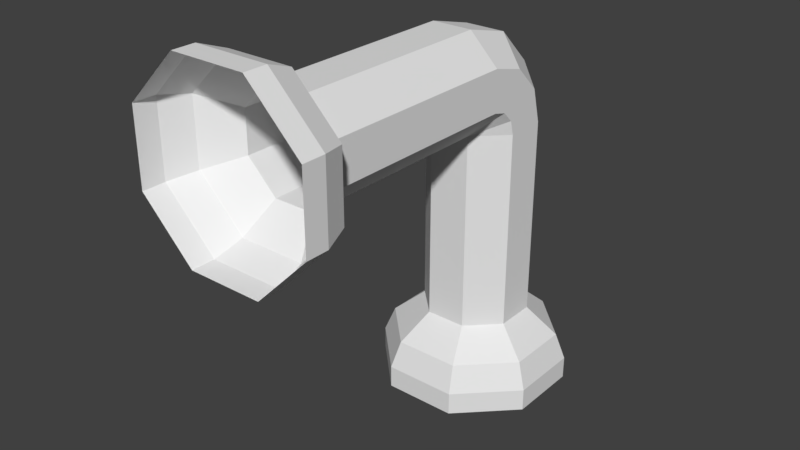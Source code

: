 # Source: WireCornerBlock.blend  (saved by Blender 2.79.0; exported with 4.5.12 LTS)
import bpy
from mathutils import Matrix  # noqa: F401  (used for matrix-valued properties, if any)

bpy.ops.wm.read_factory_settings(use_empty=True)
scene = bpy.context.scene
scene.name = 'Scene'

# ---- collections
col_collection_1 = bpy.data.collections.new('Collection 1'); scene.collection.children.link(col_collection_1)

# ---- world
world_world = bpy.data.worlds.new('World'); scene.world = world_world
world_world.color = (0.05088, 0.05088, 0.05088)
world_world.use_sun_shadow = False
world_world.sun_shadow_jitter_overblur = 0.0
world_world.cycles.sampling_method = 'MANUAL'

# ---- meshes
me_circle_004 = bpy.data.meshes.new('Circle.004')
me_circle_004.from_pydata([(-0.1393, 0.0563, 0.5), (-0.05965, 0.1359, 0.5), (-0.05965, -0.1359, 0.5), (-0.1393, -0.0563, 0.5), (0.05295, -0.1359, 0.5), (0.1326, -0.0563, 0.5), (0.1326, 0.0563, 0.5), (0.05295, 0.1359, 0.5), (-0.1393, -0.5, -0.0563), (-0.05965, -0.5, -0.1359), (-0.05965, -0.5, 0.1359), (-0.1393, -0.5, 0.0563), (0.05295, -0.5, 0.1359), (0.1326, -0.5, 0.0563), (0.1326, -0.5, -0.0563), (0.05295, -0.5, -0.1359), (-0.1393, -0.4651, -0.0563), (-0.0778, -0.3832, -0.03145), (-0.0778, 0.03145, 0.3832), (-0.1393, 0.0563, 0.4651), (-0.1393, -0.0563, 0.4651), (-0.0778, -0.03145, 0.3832), (-0.0778, -0.3832, 0.03145), (-0.1393, -0.4651, 0.0563), (0.1326, -0.4651, -0.0563), (0.07406, -0.3832, -0.03145), (0.07406, 0.03145, 0.3832), (0.1326, 0.0563, 0.4651), (0.05295, 0.1359, 0.4651), (0.02958, 0.07593, 0.3832), (0.02958, -0.3832, -0.07593), (0.05295, -0.4651, -0.1359), (0.05295, -0.4651, 0.1359), (0.02958, -0.3832, 0.07593), (0.02958, -0.07593, 0.3832), (0.05295, -0.1359, 0.4651), (0.1326, -0.0563, 0.4651), (0.07406, -0.03145, 0.3832), (0.07406, -0.3832, 0.03145), (0.1326, -0.4651, 0.0563), (-0.05965, -0.1359, 0.4651), (-0.03332, -0.07593, 0.3832), (-0.03332, -0.3832, 0.07593), (-0.05965, -0.4651, 0.1359), (-0.05965, 0.1359, 0.4651), (-0.03332, 0.07593, 0.3832), (-0.03332, -0.3832, -0.07593), (-0.05965, -0.4651, -0.1359), (-0.1234, 0.05003, 0.4242), (-0.1234, -0.05003, 0.4242), (0.1182, 0.05003, 0.4242), (0.04742, 0.1208, 0.4242), (0.04742, -0.1208, 0.4242), (0.1182, -0.05003, 0.4242), (-0.05264, -0.1208, 0.4242), (-0.05264, 0.1208, 0.4242), (-0.1234, -0.4242, -0.05003), (-0.1234, -0.4242, 0.05003), (0.1182, -0.4242, -0.05003), (0.04742, -0.4242, -0.1208), (0.04742, -0.4242, 0.1208), (0.1182, -0.4242, 0.05003), (-0.05264, -0.4242, 0.1208), (-0.05264, -0.4242, -0.1208), (-0.0778, -0.07593, -0.03145), (-0.0778, 0.03145, 0.07593), (-0.0778, -0.03145, 0.07593), (-0.0778, -0.07593, 0.03145), (0.07406, -0.07593, -0.03145), (0.07406, 0.03145, 0.07593), (0.02958, 0.07593, 0.07593), (0.02958, -0.07593, -0.07593), (0.07406, -0.03145, 0.07593), (0.07406, -0.07593, 0.03145), (-0.03332, 0.07593, 0.07593), (-0.03332, -0.07593, -0.07593), (-0.0778, -0.03741, 0.05369), (0.07406, 0.01706, 0.02224), (0.02958, 0.05558, 4.47e-08), (0.07406, -0.03741, 0.05369), (-0.0778, -0.02224, -0.01706), (-0.0778, -0.05369, 0.03741), (0.07406, -0.02224, -0.01706), (0.02958, -5.96e-08, -0.05558), (0.02958, -0.07593, 0.07593), (0.07406, -0.05369, 0.03741), (-0.03332, -3.725e-08, -0.05558), (-0.0778, 0.01706, 0.02224), (-0.03332, -0.07593, 0.07593), (-0.03332, 0.05558, 2.98e-08)], [], [(16, 8, 11, 23), (24, 14, 15, 31), (32, 12, 13, 39), (23, 11, 10, 43), (31, 15, 9, 47), (39, 13, 14, 24), (43, 10, 12, 32), (47, 9, 8, 16), (1, 44, 19, 0), (55, 45, 18, 48), (75, 46, 17, 64), (63, 47, 16, 56), (2, 40, 35, 4), (54, 41, 34, 52), (88, 42, 33, 84), (62, 43, 32, 60), (5, 36, 27, 6), (53, 37, 26, 50), (73, 38, 25, 68), (61, 39, 24, 58), (7, 28, 44, 1), (51, 29, 45, 55), (71, 30, 46, 75), (59, 31, 47, 63), (3, 20, 40, 2), (49, 21, 41, 54), (67, 22, 42, 88), (57, 23, 43, 62), (4, 35, 36, 5), (52, 34, 37, 53), (84, 33, 38, 73), (60, 32, 39, 61), (6, 27, 28, 7), (50, 26, 29, 51), (68, 25, 30, 71), (58, 24, 31, 59), (0, 19, 20, 3), (48, 18, 21, 49), (64, 17, 22, 67), (56, 16, 23, 57), (19, 48, 49, 20), (27, 50, 51, 28), (35, 52, 53, 36), (20, 49, 54, 40), (28, 51, 55, 44), (36, 53, 50, 27), (40, 54, 52, 35), (44, 55, 48, 19), (17, 56, 57, 22), (25, 58, 59, 30), (33, 60, 61, 38), (22, 57, 62, 42), (30, 59, 63, 46), (38, 61, 58, 25), (42, 62, 60, 33), (46, 63, 56, 17), (18, 65, 66, 21), (26, 69, 70, 29), (34, 84, 72, 37), (21, 66, 88, 41), (29, 70, 74, 45), (37, 72, 69, 26), (41, 88, 84, 34), (45, 74, 65, 18), (66, 65, 87, 76), (65, 74, 89, 87), (69, 72, 79, 77), (74, 70, 78, 89), (88, 66, 76), (72, 84, 79), (70, 69, 77, 78), (73, 68, 82, 85), (71, 75, 86, 83), (67, 88, 81), (84, 73, 85), (68, 71, 83, 82), (64, 67, 81, 80), (75, 64, 80, 86), (82, 83, 78, 77), (83, 86, 89, 78), (84, 85, 79), (80, 81, 76, 87), (86, 80, 87, 89), (85, 82, 77, 79), (81, 88, 76)])
me_circle_004.use_remesh_preserve_volume = False
me_circle_004.use_remesh_preserve_attributes = False
me_circle_004.use_mirror_vertex_groups = False
me_circle_004.update()

# ---- objects
ob_wirecornerblock = bpy.data.objects.new('WireCornerBlock', me_circle_004)

# ---- transforms, parenting, visibility, modifiers, constraints
ob_wirecornerblock.location = (0.0, 0.0, 0.0)
ob_wirecornerblock.rotation_euler = (1.571, 0.0, 0.0)
ob_wirecornerblock.lineart.crease_threshold = 0.0

# ---- collection membership
col_collection_1.objects.link(ob_wirecornerblock)

# ---- scene / render settings (as saved in the file)
scene.frame_start = 1; scene.frame_end = 250; scene.frame_set(1)
scene.render.engine = 'BLENDER_EEVEE_NEXT'
scene.render.resolution_percentage = 50
scene.render.dither_intensity = 0.0
scene.cycles.use_denoising = False
scene.cycles.samples = 128
scene.cycles.sampling_pattern = 'TABULATED_SOBOL'
scene.cycles.use_adaptive_sampling = False
scene.cycles.use_light_tree = False
scene.cycles.blur_glossy = 0.0
scene.cycles.sample_clamp_indirect = 0.0
scene.view_settings.view_transform = 'Standard'
bpy.context.view_layer.update()

# ---- added for rendering (the .blend has no active camera and no usable light): camera, sun
cam_auto = bpy.data.cameras.new('AutoCamera')
cam_auto.lens = 50.0
cam_auto.sensor_width = 36.0
cam_auto.clip_end = 1000.0
ob_auto_camera = bpy.data.objects.new('AutoCamera', cam_auto)
scene.collection.objects.link(ob_auto_camera)
ob_auto_camera.location = (0.865904, -1.22515, 0.513363)
ob_auto_camera.rotation_euler = (1.09748, -7.21219e-08, 0.694738)
scene.camera = ob_auto_camera
light_auto_sun = bpy.data.lights.new('AutoSun', 'SUN')
light_auto_sun.energy = 3.0
light_auto_sun.angle = 0.0523599
ob_auto_sun = bpy.data.objects.new('AutoSun', light_auto_sun)
scene.collection.objects.link(ob_auto_sun)
ob_auto_sun.rotation_euler = (0.872665, 0.174533, 0.523599)
bpy.context.view_layer.update()
